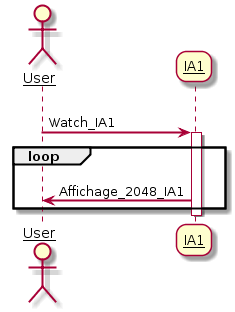

The diagram above was rendered by PlantUML. Its source (embedded in the PNG):
@startuml
skinparam sequenceArrowThickness 2
skinparam roundcorner 20
skinparam maxmessagesize 60
skinparam sequenceParticipant underline

actor User
participant "IA1" as A

User -> A: Watch_IA1
activate A
loop 
    A -> User: Affichage_2048_IA1
end
deactivate A
@enduml